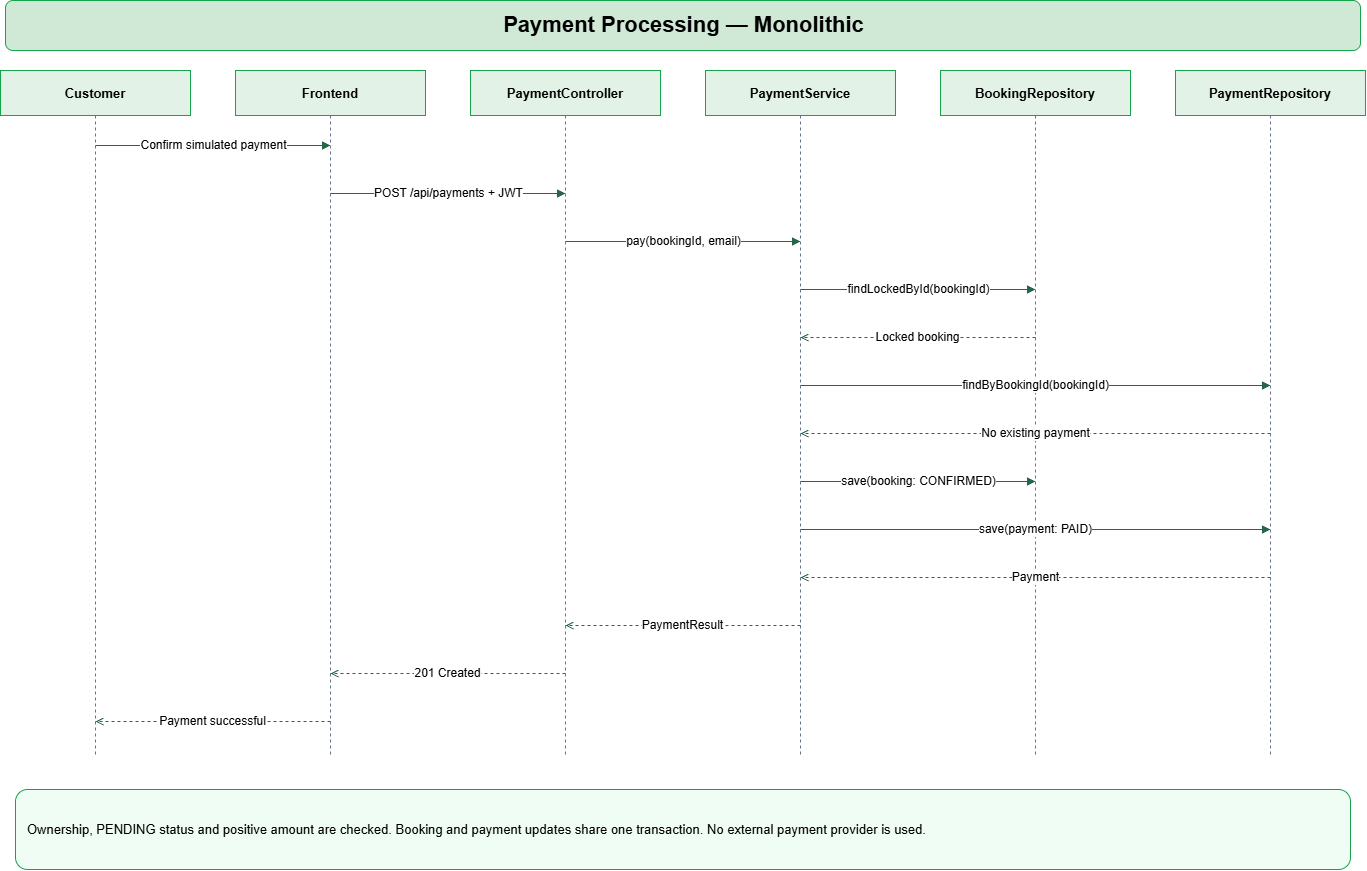

The diagram above was exported from draw.io. Its source (the exported page's mxGraphModel, read from the mxfile embedded in the PNG):
<mxGraphModel dx="1030" dy="562" grid="1" gridSize="10" guides="1" tooltips="1" connect="1" arrows="1" fold="1" page="1" pageScale="1" pageWidth="827" pageHeight="1169" math="0" shadow="0">
  <root>
    <mxCell id="0" />
    <mxCell id="1" parent="0" />
    <mxCell id="ECrH_1Yoc9yQExT49pka-1" parent="1" style="rounded=1;html=1;fillColor=#CFE9D6;strokeColor=#16A34A;fontSize=22;fontStyle=1;" value="Payment Processing — Monolithic" vertex="1">
      <mxGeometry height="50" width="1355" x="325" y="300" as="geometry" />
    </mxCell>
    <mxCell id="ECrH_1Yoc9yQExT49pka-2" parent="1" style="rounded=0;html=1;whiteSpace=wrap;fillColor=#E3F2E6;strokeColor=#16A34A;fontStyle=1;fontSize=13;" value="Customer" vertex="1">
      <mxGeometry height="45" width="190" x="320" y="370" as="geometry" />
    </mxCell>
    <mxCell id="ECrH_1Yoc9yQExT49pka-3" parent="1" style="shape=line;direction=south;strokeColor=#64748B;dashed=1;" value="" vertex="1">
      <mxGeometry height="639" width="2" x="414" y="415" as="geometry" />
    </mxCell>
    <mxCell id="ECrH_1Yoc9yQExT49pka-4" parent="1" style="rounded=0;html=1;whiteSpace=wrap;fillColor=#E3F2E6;strokeColor=#16A34A;fontStyle=1;fontSize=13;" value="Frontend" vertex="1">
      <mxGeometry height="45" width="190" x="555" y="370" as="geometry" />
    </mxCell>
    <mxCell id="ECrH_1Yoc9yQExT49pka-5" parent="1" style="shape=line;direction=south;strokeColor=#64748B;dashed=1;" value="" vertex="1">
      <mxGeometry height="639" width="2" x="649" y="415" as="geometry" />
    </mxCell>
    <mxCell id="ECrH_1Yoc9yQExT49pka-6" parent="1" style="rounded=0;html=1;whiteSpace=wrap;fillColor=#E3F2E6;strokeColor=#16A34A;fontStyle=1;fontSize=13;" value="PaymentController" vertex="1">
      <mxGeometry height="45" width="190" x="790" y="370" as="geometry" />
    </mxCell>
    <mxCell id="ECrH_1Yoc9yQExT49pka-7" parent="1" style="shape=line;direction=south;strokeColor=#64748B;dashed=1;" value="" vertex="1">
      <mxGeometry height="639" width="2" x="884" y="415" as="geometry" />
    </mxCell>
    <mxCell id="ECrH_1Yoc9yQExT49pka-8" parent="1" style="rounded=0;html=1;whiteSpace=wrap;fillColor=#E3F2E6;strokeColor=#16A34A;fontStyle=1;fontSize=13;" value="PaymentService" vertex="1">
      <mxGeometry height="45" width="190" x="1025" y="370" as="geometry" />
    </mxCell>
    <mxCell id="ECrH_1Yoc9yQExT49pka-9" parent="1" style="shape=line;direction=south;strokeColor=#64748B;dashed=1;" value="" vertex="1">
      <mxGeometry height="639" width="2" x="1119" y="415" as="geometry" />
    </mxCell>
    <mxCell id="ECrH_1Yoc9yQExT49pka-10" parent="1" style="rounded=0;html=1;whiteSpace=wrap;fillColor=#E3F2E6;strokeColor=#16A34A;fontStyle=1;fontSize=13;" value="BookingRepository" vertex="1">
      <mxGeometry height="45" width="190" x="1260" y="370" as="geometry" />
    </mxCell>
    <mxCell id="ECrH_1Yoc9yQExT49pka-11" parent="1" style="shape=line;direction=south;strokeColor=#64748B;dashed=1;" value="" vertex="1">
      <mxGeometry height="639" width="2" x="1354" y="415" as="geometry" />
    </mxCell>
    <mxCell id="ECrH_1Yoc9yQExT49pka-12" parent="1" style="rounded=0;html=1;whiteSpace=wrap;fillColor=#E3F2E6;strokeColor=#16A34A;fontStyle=1;fontSize=13;" value="PaymentRepository" vertex="1">
      <mxGeometry height="45" width="190" x="1495" y="370" as="geometry" />
    </mxCell>
    <mxCell id="ECrH_1Yoc9yQExT49pka-13" parent="1" style="shape=line;direction=south;strokeColor=#64748B;dashed=1;" value="" vertex="1">
      <mxGeometry height="639" width="2" x="1589" y="415" as="geometry" />
    </mxCell>
    <mxCell id="ECrH_1Yoc9yQExT49pka-14" edge="1" parent="1" style="html=1;rounded=0;endArrow=block;strokeColor=#276749;fontSize=12;labelBackgroundColor=#ffffff;" value="Confirm simulated payment">
      <mxGeometry relative="1" as="geometry">
        <mxPoint x="415" y="445" as="sourcePoint" />
        <mxPoint x="650" y="445" as="targetPoint" />
      </mxGeometry>
    </mxCell>
    <mxCell id="ECrH_1Yoc9yQExT49pka-15" edge="1" parent="1" style="html=1;rounded=0;endArrow=block;strokeColor=#276749;fontSize=12;labelBackgroundColor=#ffffff;" value="POST /api/payments + JWT">
      <mxGeometry relative="1" as="geometry">
        <mxPoint x="650" y="493" as="sourcePoint" />
        <mxPoint x="885" y="493" as="targetPoint" />
      </mxGeometry>
    </mxCell>
    <mxCell id="ECrH_1Yoc9yQExT49pka-16" edge="1" parent="1" style="html=1;rounded=0;endArrow=block;strokeColor=#276749;fontSize=12;labelBackgroundColor=#ffffff;" value="pay(bookingId, email)">
      <mxGeometry relative="1" as="geometry">
        <mxPoint x="885" y="541" as="sourcePoint" />
        <mxPoint x="1120" y="541" as="targetPoint" />
      </mxGeometry>
    </mxCell>
    <mxCell id="ECrH_1Yoc9yQExT49pka-17" edge="1" parent="1" style="html=1;rounded=0;endArrow=block;strokeColor=#276749;fontSize=12;labelBackgroundColor=#ffffff;" value="findLockedById(bookingId)">
      <mxGeometry relative="1" as="geometry">
        <mxPoint x="1120" y="589" as="sourcePoint" />
        <mxPoint x="1355" y="589" as="targetPoint" />
      </mxGeometry>
    </mxCell>
    <mxCell id="ECrH_1Yoc9yQExT49pka-18" edge="1" parent="1" style="html=1;rounded=0;endArrow=open;dashed=1;strokeColor=#276749;fontSize=12;labelBackgroundColor=#ffffff;" value="Locked booking">
      <mxGeometry relative="1" as="geometry">
        <mxPoint x="1355" y="637" as="sourcePoint" />
        <mxPoint x="1120" y="637" as="targetPoint" />
      </mxGeometry>
    </mxCell>
    <mxCell id="ECrH_1Yoc9yQExT49pka-19" edge="1" parent="1" style="html=1;rounded=0;endArrow=block;strokeColor=#276749;fontSize=12;labelBackgroundColor=#ffffff;" value="findByBookingId(bookingId)">
      <mxGeometry relative="1" as="geometry">
        <mxPoint x="1120" y="685" as="sourcePoint" />
        <mxPoint x="1590" y="685" as="targetPoint" />
      </mxGeometry>
    </mxCell>
    <mxCell id="ECrH_1Yoc9yQExT49pka-20" edge="1" parent="1" style="html=1;rounded=0;endArrow=open;dashed=1;strokeColor=#276749;fontSize=12;labelBackgroundColor=#ffffff;" value="No existing payment">
      <mxGeometry relative="1" as="geometry">
        <mxPoint x="1590" y="733" as="sourcePoint" />
        <mxPoint x="1120" y="733" as="targetPoint" />
      </mxGeometry>
    </mxCell>
    <mxCell id="ECrH_1Yoc9yQExT49pka-21" edge="1" parent="1" style="html=1;rounded=0;endArrow=block;strokeColor=#276749;fontSize=12;labelBackgroundColor=#ffffff;" value="save(booking: CONFIRMED)">
      <mxGeometry relative="1" as="geometry">
        <mxPoint x="1120" y="781" as="sourcePoint" />
        <mxPoint x="1355" y="781" as="targetPoint" />
      </mxGeometry>
    </mxCell>
    <mxCell id="ECrH_1Yoc9yQExT49pka-22" edge="1" parent="1" style="html=1;rounded=0;endArrow=block;strokeColor=#276749;fontSize=12;labelBackgroundColor=#ffffff;" value="save(payment: PAID)">
      <mxGeometry relative="1" as="geometry">
        <mxPoint x="1120" y="829" as="sourcePoint" />
        <mxPoint x="1590" y="829" as="targetPoint" />
      </mxGeometry>
    </mxCell>
    <mxCell id="ECrH_1Yoc9yQExT49pka-23" edge="1" parent="1" style="html=1;rounded=0;endArrow=open;dashed=1;strokeColor=#276749;fontSize=12;labelBackgroundColor=#ffffff;" value="Payment">
      <mxGeometry relative="1" as="geometry">
        <mxPoint x="1590" y="877" as="sourcePoint" />
        <mxPoint x="1120" y="877" as="targetPoint" />
      </mxGeometry>
    </mxCell>
    <mxCell id="ECrH_1Yoc9yQExT49pka-24" edge="1" parent="1" style="html=1;rounded=0;endArrow=open;dashed=1;strokeColor=#276749;fontSize=12;labelBackgroundColor=#ffffff;" value="PaymentResult">
      <mxGeometry relative="1" as="geometry">
        <mxPoint x="1120" y="925" as="sourcePoint" />
        <mxPoint x="885" y="925" as="targetPoint" />
      </mxGeometry>
    </mxCell>
    <mxCell id="ECrH_1Yoc9yQExT49pka-25" edge="1" parent="1" style="html=1;rounded=0;endArrow=open;dashed=1;strokeColor=#276749;fontSize=12;labelBackgroundColor=#ffffff;" value="201 Created">
      <mxGeometry relative="1" as="geometry">
        <mxPoint x="885" y="973" as="sourcePoint" />
        <mxPoint x="650" y="973" as="targetPoint" />
      </mxGeometry>
    </mxCell>
    <mxCell id="ECrH_1Yoc9yQExT49pka-26" edge="1" parent="1" style="html=1;rounded=0;endArrow=open;dashed=1;strokeColor=#276749;fontSize=12;labelBackgroundColor=#ffffff;" value="Payment successful">
      <mxGeometry relative="1" as="geometry">
        <mxPoint x="650" y="1021" as="sourcePoint" />
        <mxPoint x="415" y="1021" as="targetPoint" />
      </mxGeometry>
    </mxCell>
    <mxCell id="ECrH_1Yoc9yQExT49pka-27" parent="1" style="rounded=1;html=1;whiteSpace=wrap;fillColor=#F0FDF4;strokeColor=#16A34A;align=left;spacing=12;fontSize=13;" value="Ownership, PENDING status and positive amount are checked. Booking and payment updates share one transaction. No external payment provider is used." vertex="1">
      <mxGeometry height="80" width="1335" x="335" y="1089" as="geometry" />
    </mxCell>
  </root>
</mxGraphModel>